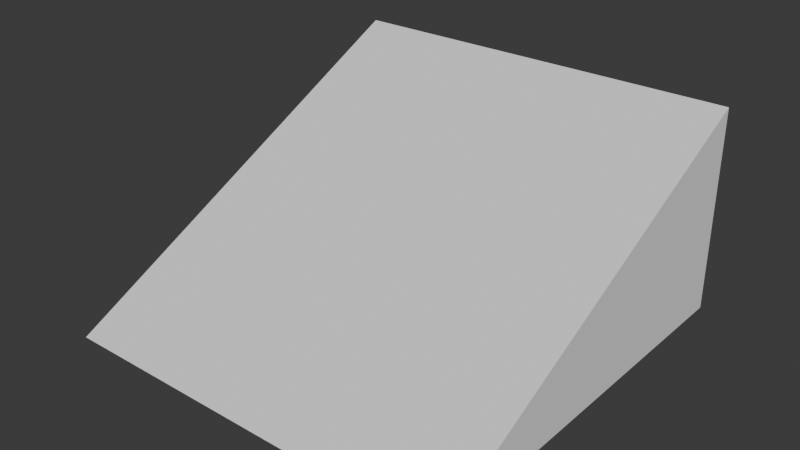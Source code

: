 # Source: ramp.blend  (saved by Blender 4.4.30; exported with 4.5.12 LTS)
import bpy
from mathutils import Matrix  # noqa: F401  (used for matrix-valued properties, if any)

bpy.ops.wm.read_factory_settings(use_empty=True)
scene = bpy.context.scene
scene.name = 'Scene'

# ---- collections
col_collection = bpy.data.collections.new('Collection'); scene.collection.children.link(col_collection)

# ---- world
world_world = bpy.data.worlds.new('World'); scene.world = world_world
world_world.use_nodes = True; world_world.node_tree.nodes.clear()
_N = world_world.node_tree.nodes; _L = world_world.node_tree.links
n0 = _N.new('ShaderNodeOutputWorld'); n0.name = 'World Output'; n0.location = (300, 300)
n1 = _N.new('ShaderNodeBackground'); n1.name = 'Background'; n1.location = (10, 300)
n1.inputs[0].default_value = (0.05088, 0.05088, 0.05088, 1.0)
_L.new(n1.outputs[0], n0.inputs[0])
n0.is_active_output = True
world_world.color = (0.05088, 0.05088, 0.05088)
world_world.sun_shadow_jitter_overblur = 0.0

# ---- meshes
me_cube_001 = bpy.data.meshes.new('Cube.001')
me_cube_001.from_pydata([(-1.0, 1.0, 0.0), (-1.0, 1.0, 1.0), (1.0, -1.0, 0.0), (1.0, 1.0, 0.0), (-1.0, -1.0, 0.0), (1.0, 1.0, 1.0)], [], [(0, 1, 5, 3), (4, 1, 0), (0, 3, 2, 4), (3, 5, 2), (5, 1, 4, 2)])
_uv = me_cube_001.uv_layers.new(name='UVMap')
_uv.uv.foreach_set('vector', [0.375, 0.25, 0.625, 0.25, 0.625, 0.5, 0.375, 0.5, 0.375, 0.0, 0.625, 0.25, 0.375, 0.25, 0.125, 0.5, 0.375, 0.5, 0.375, 0.75, 0.125, 0.75, 0.375, 0.5, 0.625, 0.5, 0.375, 0.75, 0.625, 0.75, 0.625, 1.0, 0.375, 1.0, 0.375, 0.75])
me_cube_001.update()

# ---- objects
ob_cube = bpy.data.objects.new('Cube', me_cube_001)

# ---- transforms, parenting, visibility, modifiers, constraints
ob_cube.location = (0.0, 0.0, 0.0)

# ---- collection membership
col_collection.objects.link(ob_cube)

# ---- scene / render settings (as saved in the file)
scene.frame_start = 1; scene.frame_end = 250; scene.frame_set(1)
scene.render.engine = 'BLENDER_EEVEE_NEXT'
bpy.context.view_layer.update()

# ---- added for rendering (the .blend has no active camera and no usable light): camera, sun
cam_auto = bpy.data.cameras.new('AutoCamera')
cam_auto.lens = 50.0
cam_auto.sensor_width = 36.0
cam_auto.clip_end = 1000.0
ob_auto_camera = bpy.data.objects.new('AutoCamera', cam_auto)
scene.collection.objects.link(ob_auto_camera)
ob_auto_camera.location = (2.77567, -3.33081, 2.72054)
ob_auto_camera.rotation_euler = (1.09748, -7.21219e-08, 0.694738)
scene.camera = ob_auto_camera
light_auto_sun = bpy.data.lights.new('AutoSun', 'SUN')
light_auto_sun.energy = 3.0
light_auto_sun.angle = 0.0523599
ob_auto_sun = bpy.data.objects.new('AutoSun', light_auto_sun)
scene.collection.objects.link(ob_auto_sun)
ob_auto_sun.rotation_euler = (0.872665, 0.174533, 0.523599)
bpy.context.view_layer.update()
